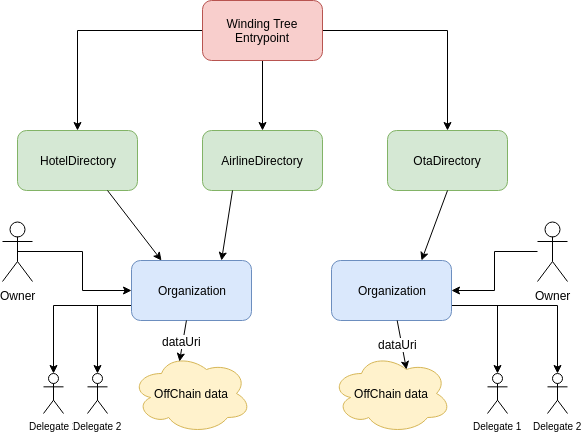

The diagram above was exported from draw.io. Its source (the exported page's mxGraphModel, read from the mxfile embedded in the PNG):
<mxGraphModel dx="1394" dy="810" grid="1" gridSize="10" guides="1" tooltips="1" connect="1" arrows="1" fold="1" page="1" pageScale="1" pageWidth="1169" pageHeight="827" math="0" shadow="0">
  <root>
    <mxCell id="0" />
    <mxCell id="1" parent="0" />
    <mxCell id="HYNrisC1DZ8JWoqpdU33-4" style="edgeStyle=orthogonalEdgeStyle;rounded=0;orthogonalLoop=1;jettySize=auto;html=1;exitX=0;exitY=0.75;exitDx=0;exitDy=0;entryX=0.5;entryY=0;entryDx=0;entryDy=0;entryPerimeter=0;fontSize=10;" edge="1" parent="1" source="9ZOD8LiryeVZcGwydzvf-1" target="HYNrisC1DZ8JWoqpdU33-1">
      <mxGeometry relative="1" as="geometry" />
    </mxCell>
    <mxCell id="HYNrisC1DZ8JWoqpdU33-6" style="edgeStyle=orthogonalEdgeStyle;rounded=0;orthogonalLoop=1;jettySize=auto;html=1;exitX=0;exitY=0.75;exitDx=0;exitDy=0;entryX=0.5;entryY=0;entryDx=0;entryDy=0;entryPerimeter=0;fontSize=10;" edge="1" parent="1" source="9ZOD8LiryeVZcGwydzvf-1" target="HYNrisC1DZ8JWoqpdU33-5">
      <mxGeometry relative="1" as="geometry">
        <Array as="points">
          <mxPoint x="390" y="437" />
        </Array>
      </mxGeometry>
    </mxCell>
    <mxCell id="9ZOD8LiryeVZcGwydzvf-1" value="Organization" style="rounded=1;whiteSpace=wrap;html=1;fillColor=#dae8fc;strokeColor=#6c8ebf;" parent="1" vertex="1">
      <mxGeometry x="424" y="392" width="120" height="60" as="geometry" />
    </mxCell>
    <mxCell id="9ZOD8LiryeVZcGwydzvf-2" value="OffChain data" style="ellipse;shape=cloud;whiteSpace=wrap;html=1;fillColor=#fff2cc;strokeColor=#d6b656;" parent="1" vertex="1">
      <mxGeometry x="424" y="485" width="120" height="80" as="geometry" />
    </mxCell>
    <mxCell id="9ZOD8LiryeVZcGwydzvf-3" value="" style="endArrow=classic;html=1;entryX=0.4;entryY=0.1;entryDx=0;entryDy=0;entryPerimeter=0;" parent="1" source="9ZOD8LiryeVZcGwydzvf-1" target="9ZOD8LiryeVZcGwydzvf-2" edge="1">
      <mxGeometry width="50" height="50" relative="1" as="geometry">
        <mxPoint x="424" y="532" as="sourcePoint" />
        <mxPoint x="474" y="482" as="targetPoint" />
      </mxGeometry>
    </mxCell>
    <mxCell id="9ZOD8LiryeVZcGwydzvf-4" value="dataUri&lt;br&gt;" style="text;html=1;resizable=0;points=[];align=center;verticalAlign=middle;labelBackgroundColor=#ffffff;" parent="9ZOD8LiryeVZcGwydzvf-3" vertex="1" connectable="0">
      <mxGeometry x="-0.3818" y="-2" relative="1" as="geometry">
        <mxPoint x="-0.5" y="8.5" as="offset" />
      </mxGeometry>
    </mxCell>
    <mxCell id="9ZOD8LiryeVZcGwydzvf-5" value="HotelDirectory" style="rounded=1;whiteSpace=wrap;html=1;fillColor=#d5e8d4;strokeColor=#82b366;" parent="1" vertex="1">
      <mxGeometry x="310" y="262" width="120" height="60" as="geometry" />
    </mxCell>
    <mxCell id="9ZOD8LiryeVZcGwydzvf-6" value="AirlineDirectory" style="rounded=1;whiteSpace=wrap;html=1;fillColor=#d5e8d4;strokeColor=#82b366;" parent="1" vertex="1">
      <mxGeometry x="495" y="262" width="120" height="60" as="geometry" />
    </mxCell>
    <mxCell id="9ZOD8LiryeVZcGwydzvf-7" value="OtaDirectory" style="rounded=1;whiteSpace=wrap;html=1;fillColor=#d5e8d4;strokeColor=#82b366;" parent="1" vertex="1">
      <mxGeometry x="680" y="262" width="120" height="60" as="geometry" />
    </mxCell>
    <mxCell id="HYNrisC1DZ8JWoqpdU33-10" style="edgeStyle=orthogonalEdgeStyle;rounded=0;orthogonalLoop=1;jettySize=auto;html=1;exitX=1;exitY=0.75;exitDx=0;exitDy=0;entryX=0.5;entryY=0;entryDx=0;entryDy=0;entryPerimeter=0;fontSize=10;" edge="1" parent="1" source="9ZOD8LiryeVZcGwydzvf-8" target="HYNrisC1DZ8JWoqpdU33-7">
      <mxGeometry relative="1" as="geometry" />
    </mxCell>
    <mxCell id="HYNrisC1DZ8JWoqpdU33-11" style="edgeStyle=orthogonalEdgeStyle;rounded=0;orthogonalLoop=1;jettySize=auto;html=1;exitX=1;exitY=0.75;exitDx=0;exitDy=0;entryX=0.5;entryY=0;entryDx=0;entryDy=0;entryPerimeter=0;fontSize=10;" edge="1" parent="1" source="9ZOD8LiryeVZcGwydzvf-8" target="HYNrisC1DZ8JWoqpdU33-8">
      <mxGeometry relative="1" as="geometry" />
    </mxCell>
    <mxCell id="9ZOD8LiryeVZcGwydzvf-8" value="Organization" style="rounded=1;whiteSpace=wrap;html=1;fillColor=#dae8fc;strokeColor=#6c8ebf;" parent="1" vertex="1">
      <mxGeometry x="624" y="392" width="120" height="60" as="geometry" />
    </mxCell>
    <mxCell id="9ZOD8LiryeVZcGwydzvf-9" value="OffChain data" style="ellipse;shape=cloud;whiteSpace=wrap;html=1;fillColor=#fff2cc;strokeColor=#d6b656;" parent="1" vertex="1">
      <mxGeometry x="624" y="485" width="120" height="80" as="geometry" />
    </mxCell>
    <mxCell id="9ZOD8LiryeVZcGwydzvf-10" value="" style="endArrow=classic;html=1;entryX=0.625;entryY=0.2;entryDx=0;entryDy=0;entryPerimeter=0;" parent="1" source="9ZOD8LiryeVZcGwydzvf-8" target="9ZOD8LiryeVZcGwydzvf-9" edge="1">
      <mxGeometry width="50" height="50" relative="1" as="geometry">
        <mxPoint x="624" y="532" as="sourcePoint" />
        <mxPoint x="674" y="482" as="targetPoint" />
      </mxGeometry>
    </mxCell>
    <mxCell id="9ZOD8LiryeVZcGwydzvf-11" value="dataUri&lt;br&gt;" style="text;html=1;resizable=0;points=[];align=center;verticalAlign=middle;labelBackgroundColor=#ffffff;" parent="9ZOD8LiryeVZcGwydzvf-10" vertex="1" connectable="0">
      <mxGeometry x="-0.3818" y="-2" relative="1" as="geometry">
        <mxPoint x="-0.5" y="8.5" as="offset" />
      </mxGeometry>
    </mxCell>
    <mxCell id="9ZOD8LiryeVZcGwydzvf-12" value="" style="endArrow=classic;html=1;entryX=0.25;entryY=0;entryDx=0;entryDy=0;exitX=0.75;exitY=1;exitDx=0;exitDy=0;" parent="1" source="9ZOD8LiryeVZcGwydzvf-5" target="9ZOD8LiryeVZcGwydzvf-1" edge="1">
      <mxGeometry width="50" height="50" relative="1" as="geometry">
        <mxPoint x="310" y="632" as="sourcePoint" />
        <mxPoint x="360" y="582" as="targetPoint" />
      </mxGeometry>
    </mxCell>
    <mxCell id="9ZOD8LiryeVZcGwydzvf-13" value="" style="endArrow=classic;html=1;exitX=0.25;exitY=1;exitDx=0;exitDy=0;entryX=0.75;entryY=0;entryDx=0;entryDy=0;" parent="1" source="9ZOD8LiryeVZcGwydzvf-6" target="9ZOD8LiryeVZcGwydzvf-1" edge="1">
      <mxGeometry width="50" height="50" relative="1" as="geometry">
        <mxPoint x="310" y="632" as="sourcePoint" />
        <mxPoint x="360" y="582" as="targetPoint" />
      </mxGeometry>
    </mxCell>
    <mxCell id="9ZOD8LiryeVZcGwydzvf-14" value="" style="endArrow=classic;html=1;entryX=0.75;entryY=0;entryDx=0;entryDy=0;exitX=0.5;exitY=1;exitDx=0;exitDy=0;" parent="1" source="9ZOD8LiryeVZcGwydzvf-7" target="9ZOD8LiryeVZcGwydzvf-8" edge="1">
      <mxGeometry width="50" height="50" relative="1" as="geometry">
        <mxPoint x="310" y="632" as="sourcePoint" />
        <mxPoint x="360" y="582" as="targetPoint" />
      </mxGeometry>
    </mxCell>
    <mxCell id="9ZOD8LiryeVZcGwydzvf-18" style="edgeStyle=orthogonalEdgeStyle;rounded=0;orthogonalLoop=1;jettySize=auto;html=1;exitX=0.5;exitY=0.5;exitDx=0;exitDy=0;exitPerimeter=0;entryX=0;entryY=0.5;entryDx=0;entryDy=0;" parent="1" source="9ZOD8LiryeVZcGwydzvf-15" target="9ZOD8LiryeVZcGwydzvf-1" edge="1">
      <mxGeometry relative="1" as="geometry" />
    </mxCell>
    <mxCell id="9ZOD8LiryeVZcGwydzvf-15" value="Owner&lt;br&gt;" style="shape=umlActor;verticalLabelPosition=bottom;labelBackgroundColor=#ffffff;verticalAlign=top;html=1;outlineConnect=0;" parent="1" vertex="1">
      <mxGeometry x="295" y="353" width="30" height="60" as="geometry" />
    </mxCell>
    <mxCell id="9ZOD8LiryeVZcGwydzvf-20" style="edgeStyle=orthogonalEdgeStyle;rounded=0;orthogonalLoop=1;jettySize=auto;html=1;entryX=1;entryY=0.5;entryDx=0;entryDy=0;" parent="1" source="9ZOD8LiryeVZcGwydzvf-19" target="9ZOD8LiryeVZcGwydzvf-8" edge="1">
      <mxGeometry relative="1" as="geometry" />
    </mxCell>
    <mxCell id="9ZOD8LiryeVZcGwydzvf-19" value="Owner&lt;br&gt;" style="shape=umlActor;verticalLabelPosition=bottom;labelBackgroundColor=#ffffff;verticalAlign=top;html=1;outlineConnect=0;" parent="1" vertex="1">
      <mxGeometry x="830" y="353" width="30" height="60" as="geometry" />
    </mxCell>
    <mxCell id="thBBZJr0_s0SLix4c98V-2" style="edgeStyle=orthogonalEdgeStyle;rounded=0;orthogonalLoop=1;jettySize=auto;html=1;" parent="1" source="thBBZJr0_s0SLix4c98V-1" target="9ZOD8LiryeVZcGwydzvf-6" edge="1">
      <mxGeometry relative="1" as="geometry" />
    </mxCell>
    <mxCell id="thBBZJr0_s0SLix4c98V-3" style="edgeStyle=orthogonalEdgeStyle;rounded=0;orthogonalLoop=1;jettySize=auto;html=1;" parent="1" source="thBBZJr0_s0SLix4c98V-1" target="9ZOD8LiryeVZcGwydzvf-7" edge="1">
      <mxGeometry relative="1" as="geometry" />
    </mxCell>
    <mxCell id="thBBZJr0_s0SLix4c98V-4" style="edgeStyle=orthogonalEdgeStyle;rounded=0;orthogonalLoop=1;jettySize=auto;html=1;" parent="1" source="thBBZJr0_s0SLix4c98V-1" target="9ZOD8LiryeVZcGwydzvf-5" edge="1">
      <mxGeometry relative="1" as="geometry" />
    </mxCell>
    <mxCell id="thBBZJr0_s0SLix4c98V-1" value="Winding Tree Entrypoint" style="rounded=1;whiteSpace=wrap;html=1;fillColor=#f8cecc;strokeColor=#b85450;" parent="1" vertex="1">
      <mxGeometry x="495" y="132" width="120" height="60" as="geometry" />
    </mxCell>
    <mxCell id="HYNrisC1DZ8JWoqpdU33-1" value="Delegate 1&lt;br style=&quot;font-size: 10px;&quot;&gt;" style="shape=umlActor;verticalLabelPosition=bottom;labelBackgroundColor=#ffffff;verticalAlign=top;html=1;outlineConnect=0;fontSize=10;" vertex="1" parent="1">
      <mxGeometry x="336" y="505" width="20" height="40" as="geometry" />
    </mxCell>
    <mxCell id="HYNrisC1DZ8JWoqpdU33-5" value="Delegate 2&lt;br style=&quot;font-size: 10px&quot;&gt;" style="shape=umlActor;verticalLabelPosition=bottom;labelBackgroundColor=#ffffff;verticalAlign=top;html=1;outlineConnect=0;fontSize=10;" vertex="1" parent="1">
      <mxGeometry x="380" y="505" width="20" height="40" as="geometry" />
    </mxCell>
    <mxCell id="HYNrisC1DZ8JWoqpdU33-7" value="Delegate 1&lt;br style=&quot;font-size: 10px;&quot;&gt;" style="shape=umlActor;verticalLabelPosition=bottom;labelBackgroundColor=#ffffff;verticalAlign=top;html=1;outlineConnect=0;fontSize=10;" vertex="1" parent="1">
      <mxGeometry x="780" y="505" width="20" height="40" as="geometry" />
    </mxCell>
    <mxCell id="HYNrisC1DZ8JWoqpdU33-8" value="Delegate 2&lt;br style=&quot;font-size: 10px&quot;&gt;" style="shape=umlActor;verticalLabelPosition=bottom;labelBackgroundColor=#ffffff;verticalAlign=top;html=1;outlineConnect=0;fontSize=10;" vertex="1" parent="1">
      <mxGeometry x="840" y="505" width="20" height="40" as="geometry" />
    </mxCell>
  </root>
</mxGraphModel>